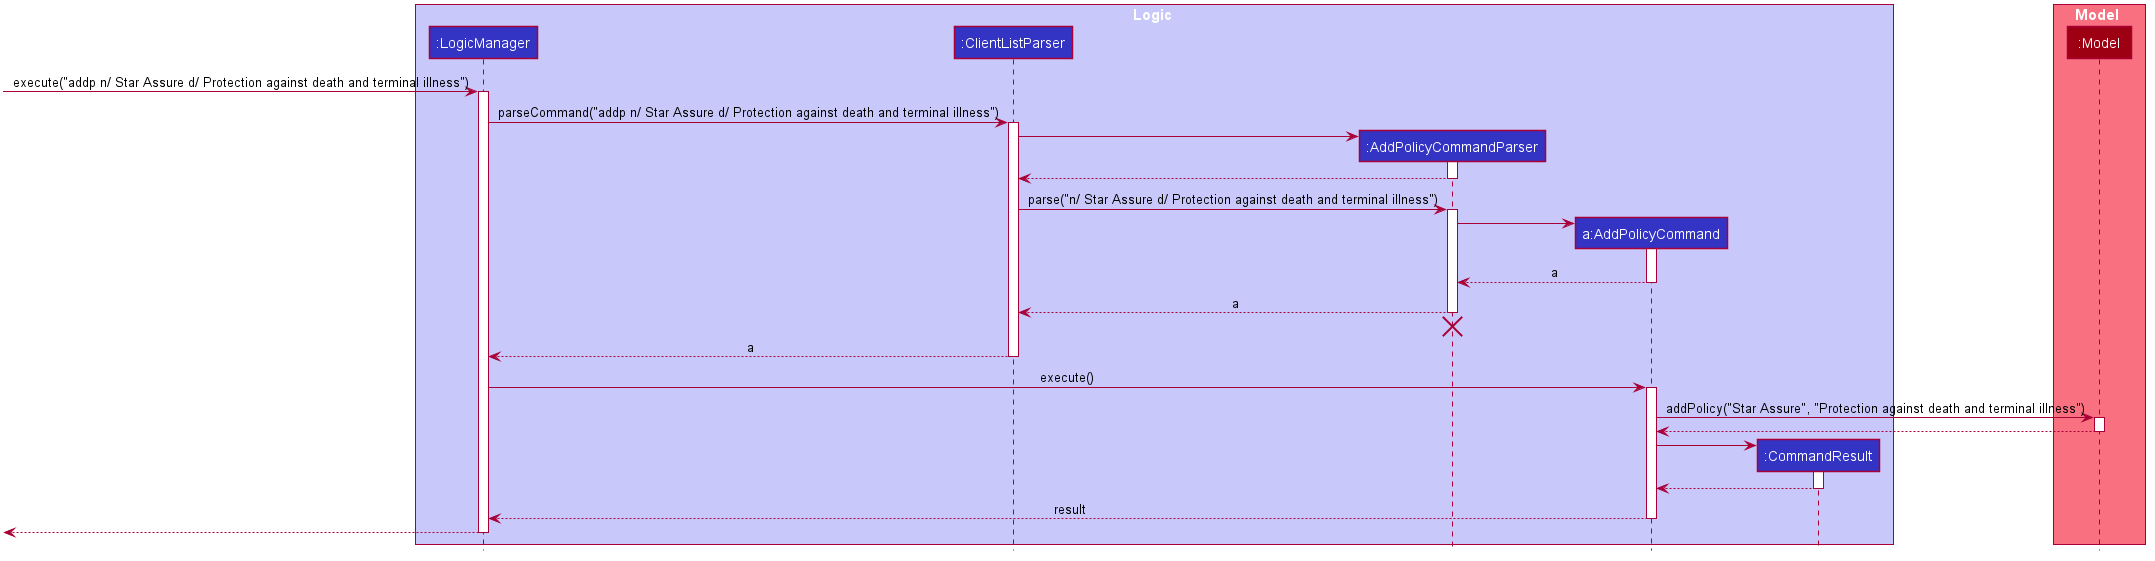

The diagram above was rendered by PlantUML. Its source (embedded in the PNG):
@startuml








skinparam BackgroundColor #FFFFFFF

skinparam Shadowing false

skinparam Class {
    FontColor #FFFFFF
    BorderThickness 1
    BorderColor #FFFFFF
    StereotypeFontColor #FFFFFF
    FontName Arial
}

skinparam Actor {
    BorderColor #000000
    Color #000000
    FontName Arial
}

skinparam Sequence {
    MessageAlign center
    BoxFontSize 15
    BoxPadding 0
    BoxFontColor #FFFFFF
    FontName Arial
}

skinparam Participant {
    FontColor #FFFFFFF
    Padding 20
}

skinparam MinClassWidth 50
skinparam ParticipantPadding 10
skinparam Shadowing false
skinparam DefaultTextAlignment center
skinparam packageStyle Rectangle

hide footbox
hide members
hide circle

box Logic #C8C8FA
participant ":LogicManager" as LogicManager #3333C4
participant ":ClientListParser" as ClientListParser #3333C4
participant ":AddPolicyCommandParser" as AddPolicyCommandParser #3333C4
participant "a:AddPolicyCommand" as AddPolicyCommand #3333C4
participant ":CommandResult" as CommandResult #3333C4
end box

box Model #F97181
participant ":Model" as Model #9D0012
end box

[-> LogicManager : execute("addp n/ Star Assure d/ Protection against death and terminal illness")
activate LogicManager

LogicManager -> ClientListParser : parseCommand("addp n/ Star Assure d/ Protection against death and terminal illness")
activate ClientListParser

create AddPolicyCommandParser
ClientListParser -> AddPolicyCommandParser
activate AddPolicyCommandParser

AddPolicyCommandParser --> ClientListParser
deactivate AddPolicyCommandParser

ClientListParser -> AddPolicyCommandParser : parse("n/ Star Assure d/ Protection against death and terminal illness")
activate AddPolicyCommandParser

create AddPolicyCommand
AddPolicyCommandParser -> AddPolicyCommand
activate AddPolicyCommand

AddPolicyCommand --> AddPolicyCommandParser : a
deactivate AddPolicyCommand

AddPolicyCommandParser --> ClientListParser : a
deactivate AddPolicyCommandParser
AddPolicyCommandParser -[hidden]-> ClientListParser
destroy AddPolicyCommandParser

ClientListParser --> LogicManager : a
deactivate ClientListParser

LogicManager -> AddPolicyCommand : execute()
activate AddPolicyCommand

AddPolicyCommand -> Model : addPolicy("Star Assure", "Protection against death and terminal illness")
activate Model

Model --> AddPolicyCommand
deactivate Model

create CommandResult
AddPolicyCommand -> CommandResult
activate CommandResult

CommandResult --> AddPolicyCommand
deactivate CommandResult

AddPolicyCommand --> LogicManager : result
deactivate AddPolicyCommand

[<--LogicManager
deactivate LogicManager
@enduml